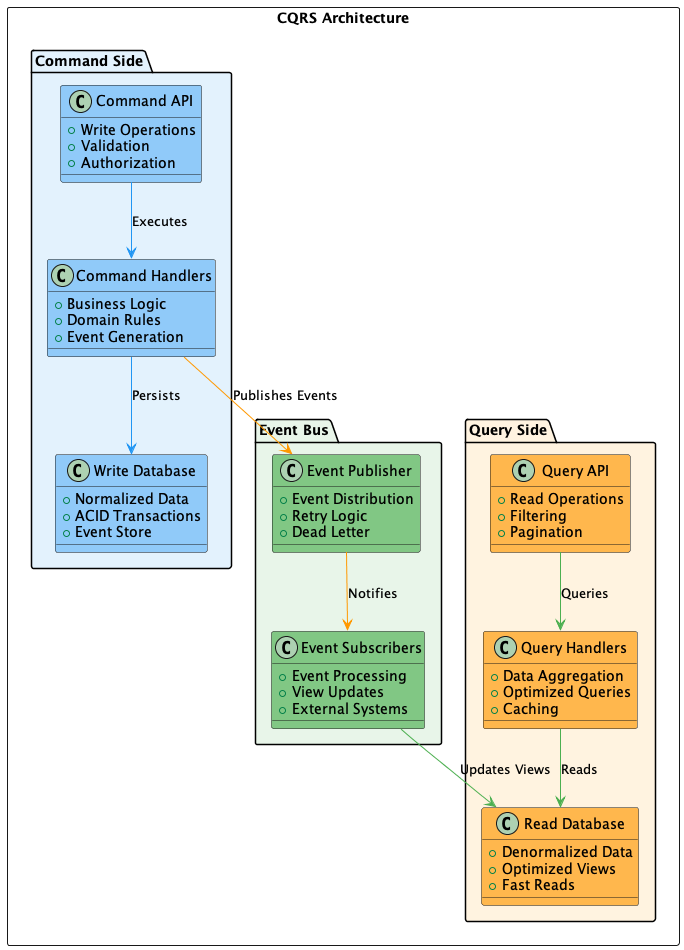

The diagram above was rendered by PlantUML. Its source (embedded in the PNG):
@startuml "Arquitetura CQRS"

!define RECTANGLE class

skinparam {
    BackgroundColor transparent
    ArrowColor #2C3E50
    BorderColor #2C3E50
    FontColor #2C3E50
    FontSize 14
}

rectangle "CQRS Architecture" {
    package "Command Side" as CS #E3F2FD {
        RECTANGLE "Command API" as CAPI #90CAF9 {
            + Write Operations
            + Validation
            + Authorization
        }
        
        RECTANGLE "Command Handlers" as CH #90CAF9 {
            + Business Logic
            + Domain Rules
            + Event Generation
        }
        
        RECTANGLE "Write Database" as WDB #90CAF9 {
            + Normalized Data
            + ACID Transactions
            + Event Store
        }
    }
    
    package "Query Side" as QS #FFF3E0 {
        RECTANGLE "Query API" as QAPI #FFB74D {
            + Read Operations
            + Filtering
            + Pagination
        }
        
        RECTANGLE "Query Handlers" as QH #FFB74D {
            + Data Aggregation
            + Optimized Queries
            + Caching
        }
        
        RECTANGLE "Read Database" as RDB #FFB74D {
            + Denormalized Data
            + Optimized Views
            + Fast Reads
        }
    }
    
    package "Event Bus" as EB #E8F5E9 {
        RECTANGLE "Event Publisher" as EP #81C784 {
            + Event Distribution
            + Retry Logic
            + Dead Letter
        }
        
        RECTANGLE "Event Subscribers" as ES #81C784 {
            + Event Processing
            + View Updates
            + External Systems
        }
    }
}

CAPI -[#2196F3]-> CH : "Executes"
CH -[#2196F3]-> WDB : "Persists"
CH -[#FF9800]-> EP : "Publishes Events"
EP -[#FF9800]-> ES : "Notifies"
ES -[#4CAF50]-> RDB : "Updates Views"
QAPI -[#4CAF50]-> QH : "Queries"
QH -[#4CAF50]-> RDB : "Reads"

@enduml